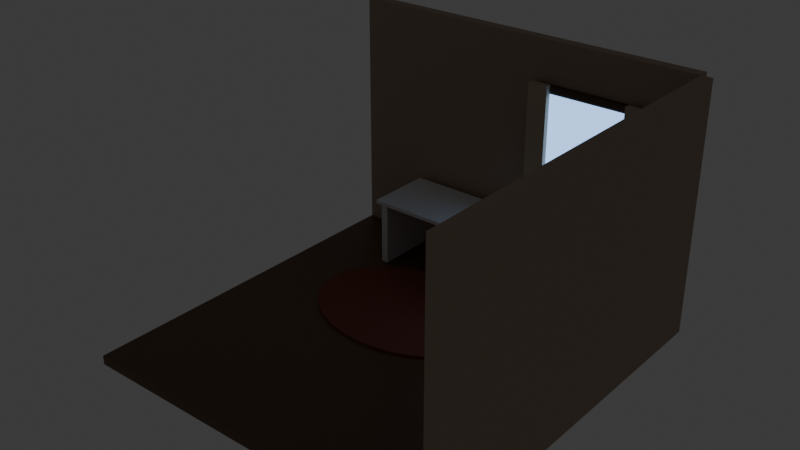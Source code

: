 # Source: cozydeskroom.blend  (saved by Blender 5.2.45; exported with 4.5.12 LTS)
import bpy
from mathutils import Matrix  # noqa: F401  (used for matrix-valued properties, if any)

bpy.ops.wm.read_factory_settings(use_empty=True)
scene = bpy.context.scene
scene.name = 'Scene'

# ---- collections
col_collection = bpy.data.collections.new('Collection'); scene.collection.children.link(col_collection)

# ---- materials (node trees are filled in below, after node groups)
mat_floor_material = bpy.data.materials.new('Floor_Material')
mat_wallplaster_material = bpy.data.materials.new('WallPlaster_Material')
mat_windowframe_material = bpy.data.materials.new('WindowFrame_Material')
mat_windowglass_material = bpy.data.materials.new('WindowGlass_Material')
mat_curtainfabric_material = bpy.data.materials.new('CurtainFabric_Material')
mat_rug_material = bpy.data.materials.new('Rug_Material')

# ---- material node trees
mat_floor_material.use_nodes = True; mat_floor_material.node_tree.nodes.clear()
_N = mat_floor_material.node_tree.nodes; _L = mat_floor_material.node_tree.links
n0 = _N.new('ShaderNodeBsdfPrincipled'); n0.name = 'Principled BSDF'; n0.location = (-200, 100)
n0.inputs[0].default_value = (0.14, 0.07, 0.03, 1.0)
n0.inputs[2].default_value = 0.45
n0.inputs[10].default_value = 0.005
n1 = _N.new('ShaderNodeOutputMaterial'); n1.name = 'Material Output'; n1.location = (200, 100)
_L.new(n0.outputs[0], n1.inputs[0])
n1.is_active_output = True
mat_wallplaster_material.use_nodes = True; mat_wallplaster_material.node_tree.nodes.clear()
_N = mat_wallplaster_material.node_tree.nodes; _L = mat_wallplaster_material.node_tree.links
n0 = _N.new('ShaderNodeBsdfPrincipled'); n0.name = 'Principled BSDF'; n0.location = (-200, 100)
n0.inputs[0].default_value = (0.42, 0.32, 0.24, 1.0)
n0.inputs[2].default_value = 0.9
n0.inputs[10].default_value = 0.005
n1 = _N.new('ShaderNodeOutputMaterial'); n1.name = 'Material Output'; n1.location = (200, 100)
_L.new(n0.outputs[0], n1.inputs[0])
n1.is_active_output = True
mat_windowframe_material.use_nodes = True; mat_windowframe_material.node_tree.nodes.clear()
_N = mat_windowframe_material.node_tree.nodes; _L = mat_windowframe_material.node_tree.links
n0 = _N.new('ShaderNodeBsdfPrincipled'); n0.name = 'Principled BSDF'; n0.location = (-200, 100)
n0.inputs[0].default_value = (0.09, 0.05, 0.025, 1.0)
n0.inputs[10].default_value = 0.005
n1 = _N.new('ShaderNodeOutputMaterial'); n1.name = 'Material Output'; n1.location = (200, 100)
_L.new(n0.outputs[0], n1.inputs[0])
n1.is_active_output = True
mat_windowglass_material.use_nodes = True; mat_windowglass_material.node_tree.nodes.clear()
_N = mat_windowglass_material.node_tree.nodes; _L = mat_windowglass_material.node_tree.links
n0 = _N.new('ShaderNodeBsdfPrincipled'); n0.name = 'Principled BSDF'; n0.location = (-200, 100)
n0.inputs[0].default_value = (0.25, 0.42, 0.75, 1.0)
n0.inputs[2].default_value = 0.3
n0.inputs[10].default_value = 0.005
n0.inputs[27].default_value = (0.25, 0.42, 0.75, 1.0)
n0.inputs[28].default_value = 2.5
n1 = _N.new('ShaderNodeOutputMaterial'); n1.name = 'Material Output'; n1.location = (200, 100)
_L.new(n0.outputs[0], n1.inputs[0])
n1.is_active_output = True
mat_curtainfabric_material.use_nodes = True; mat_curtainfabric_material.node_tree.nodes.clear()
_N = mat_curtainfabric_material.node_tree.nodes; _L = mat_curtainfabric_material.node_tree.links
n0 = _N.new('ShaderNodeBsdfPrincipled'); n0.name = 'Principled BSDF'; n0.location = (-200, 100)
n0.inputs[0].default_value = (0.55, 0.45, 0.32, 1.0)
n0.inputs[2].default_value = 0.95
n0.inputs[10].default_value = 0.005
n1 = _N.new('ShaderNodeOutputMaterial'); n1.name = 'Material Output'; n1.location = (200, 100)
_L.new(n0.outputs[0], n1.inputs[0])
n1.is_active_output = True
mat_rug_material.use_nodes = True; mat_rug_material.node_tree.nodes.clear()
_N = mat_rug_material.node_tree.nodes; _L = mat_rug_material.node_tree.links
n0 = _N.new('ShaderNodeBsdfPrincipled'); n0.name = 'Principled BSDF'; n0.location = (-200, 100)
n0.inputs[0].default_value = (0.26, 0.07, 0.04, 1.0)
n0.inputs[2].default_value = 0.95
n0.inputs[10].default_value = 0.005
n1 = _N.new('ShaderNodeOutputMaterial'); n1.name = 'Material Output'; n1.location = (200, 100)
_L.new(n0.outputs[0], n1.inputs[0])
n1.is_active_output = True

# ---- world
world_world = bpy.data.worlds.new('World'); scene.world = world_world
world_world.use_nodes = True; world_world.node_tree.nodes.clear()
_N = world_world.node_tree.nodes; _L = world_world.node_tree.links
n0 = _N.new('ShaderNodeOutputWorld'); n0.name = 'World Output'; n0.location = (200, 100)
n1 = _N.new('ShaderNodeBackground'); n1.name = 'Background'; n1.location = (-200, 100)
n1.inputs[0].default_value = (0.05088, 0.05088, 0.05088, 1.0)
_L.new(n1.outputs[0], n0.inputs[0])
n0.is_active_output = True
world_world.color = (0.05088, 0.05088, 0.05088)
world_world.sun_shadow_jitter_overblur = 0.0

# ---- meshes
me_floor_mesh = bpy.data.meshes.new('Floor_Mesh')
me_floor_mesh.from_pydata([(-1.0, -1.0, -1.0), (1.0, -1.0, -1.0), (1.0, 1.0, -1.0), (-1.0, 1.0, -1.0), (-1.0, -1.0, 1.0), (1.0, -1.0, 1.0), (1.0, 1.0, 1.0), (-1.0, 1.0, 1.0)], [], [(0, 3, 2, 1), (4, 5, 6, 7), (0, 1, 5, 4), (1, 2, 6, 5), (2, 3, 7, 6), (3, 0, 4, 7)])
me_floor_mesh.materials.append(mat_floor_material)
me_floor_mesh.update()
me_backwall_mesh = bpy.data.meshes.new('BackWall_Mesh')
me_backwall_mesh.from_pydata([(-1.0, -1.0, -1.0), (1.0, -1.0, -1.0), (1.0, 1.0, -1.0), (-1.0, 1.0, -1.0), (-1.0, -1.0, 1.0), (1.0, -1.0, 1.0), (1.0, 1.0, 1.0), (-1.0, 1.0, 1.0)], [], [(0, 3, 2, 1), (4, 5, 6, 7), (0, 1, 5, 4), (1, 2, 6, 5), (2, 3, 7, 6), (3, 0, 4, 7)])
me_backwall_mesh.materials.append(mat_wallplaster_material)
me_backwall_mesh.update()
me_rightwall_mesh = bpy.data.meshes.new('RightWall_Mesh')
me_rightwall_mesh.from_pydata([(-1.0, -1.0, -1.0), (1.0, -1.0, -1.0), (1.0, 1.0, -1.0), (-1.0, 1.0, -1.0), (-1.0, -1.0, 1.0), (1.0, -1.0, 1.0), (1.0, 1.0, 1.0), (-1.0, 1.0, 1.0)], [], [(0, 3, 2, 1), (4, 5, 6, 7), (0, 1, 5, 4), (1, 2, 6, 5), (2, 3, 7, 6), (3, 0, 4, 7)])
me_rightwall_mesh.materials.append(mat_wallplaster_material)
me_rightwall_mesh.update()
me_windowframe_mesh = bpy.data.meshes.new('WindowFrame_Mesh')
me_windowframe_mesh.from_pydata([(-1.0, -1.0, -1.0), (1.0, -1.0, -1.0), (1.0, 1.0, -1.0), (-1.0, 1.0, -1.0), (-1.0, -1.0, 1.0), (1.0, -1.0, 1.0), (1.0, 1.0, 1.0), (-1.0, 1.0, 1.0)], [], [(0, 3, 2, 1), (4, 5, 6, 7), (0, 1, 5, 4), (1, 2, 6, 5), (2, 3, 7, 6), (3, 0, 4, 7)])
me_windowframe_mesh.materials.append(mat_windowframe_material)
me_windowframe_mesh.update()
me_windowglass_mesh = bpy.data.meshes.new('WindowGlass_Mesh')
me_windowglass_mesh.from_pydata([(-1.0, -1.0, 0.0), (1.0, -1.0, 0.0), (1.0, 1.0, 0.0), (-1.0, 1.0, 0.0)], [], [(0, 1, 2, 3)])
me_windowglass_mesh.materials.append(mat_windowglass_material)
me_windowglass_mesh.update()
me_curtainleft_mesh = bpy.data.meshes.new('CurtainLeft_Mesh')
me_curtainleft_mesh.from_pydata([(-1.0, -1.0, -1.0), (1.0, -1.0, -1.0), (1.0, 1.0, -1.0), (-1.0, 1.0, -1.0), (-1.0, -1.0, 1.0), (1.0, -1.0, 1.0), (1.0, 1.0, 1.0), (-1.0, 1.0, 1.0)], [], [(0, 3, 2, 1), (4, 5, 6, 7), (0, 1, 5, 4), (1, 2, 6, 5), (2, 3, 7, 6), (3, 0, 4, 7)])
me_curtainleft_mesh.materials.append(mat_curtainfabric_material)
me_curtainleft_mesh.update()
me_curtainright_mesh = bpy.data.meshes.new('CurtainRight_Mesh')
me_curtainright_mesh.from_pydata([(-1.0, -1.0, -1.0), (1.0, -1.0, -1.0), (1.0, 1.0, -1.0), (-1.0, 1.0, -1.0), (-1.0, -1.0, 1.0), (1.0, -1.0, 1.0), (1.0, 1.0, 1.0), (-1.0, 1.0, 1.0)], [], [(0, 3, 2, 1), (4, 5, 6, 7), (0, 1, 5, 4), (1, 2, 6, 5), (2, 3, 7, 6), (3, 0, 4, 7)])
me_curtainright_mesh.materials.append(mat_curtainfabric_material)
me_curtainright_mesh.update()
me_rug_mesh = bpy.data.meshes.new('Rug_Mesh')
me_rug_mesh.from_pydata([(1.0, 0.0, -1.0), (0.9808, 0.1951, -1.0), (0.9239, 0.3827, -1.0), (0.8315, 0.5556, -1.0), (0.7071, 0.7071, -1.0), (0.5556, 0.8315, -1.0), (0.3827, 0.9239, -1.0), (0.1951, 0.9808, -1.0), (6.123e-17, 1.0, -1.0), (-0.1951, 0.9808, -1.0), (-0.3827, 0.9239, -1.0), (-0.5556, 0.8315, -1.0), (-0.7071, 0.7071, -1.0), (-0.8315, 0.5556, -1.0), (-0.9239, 0.3827, -1.0), (-0.9808, 0.1951, -1.0), (-1.0, 1.225e-16, -1.0), (-0.9808, -0.1951, -1.0), (-0.9239, -0.3827, -1.0), (-0.8315, -0.5556, -1.0), (-0.7071, -0.7071, -1.0), (-0.5556, -0.8315, -1.0), (-0.3827, -0.9239, -1.0), (-0.1951, -0.9808, -1.0), (-1.837e-16, -1.0, -1.0), (0.1951, -0.9808, -1.0), (0.3827, -0.9239, -1.0), (0.5556, -0.8315, -1.0), (0.7071, -0.7071, -1.0), (0.8315, -0.5556, -1.0), (0.9239, -0.3827, -1.0), (0.9808, -0.1951, -1.0), (1.0, 0.0, 1.0), (0.9808, 0.1951, 1.0), (0.9239, 0.3827, 1.0), (0.8315, 0.5556, 1.0), (0.7071, 0.7071, 1.0), (0.5556, 0.8315, 1.0), (0.3827, 0.9239, 1.0), (0.1951, 0.9808, 1.0), (6.123e-17, 1.0, 1.0), (-0.1951, 0.9808, 1.0), (-0.3827, 0.9239, 1.0), (-0.5556, 0.8315, 1.0), (-0.7071, 0.7071, 1.0), (-0.8315, 0.5556, 1.0), (-0.9239, 0.3827, 1.0), (-0.9808, 0.1951, 1.0), (-1.0, 1.225e-16, 1.0), (-0.9808, -0.1951, 1.0), (-0.9239, -0.3827, 1.0), (-0.8315, -0.5556, 1.0), (-0.7071, -0.7071, 1.0), (-0.5556, -0.8315, 1.0), (-0.3827, -0.9239, 1.0), (-0.1951, -0.9808, 1.0), (-1.837e-16, -1.0, 1.0), (0.1951, -0.9808, 1.0), (0.3827, -0.9239, 1.0), (0.5556, -0.8315, 1.0), (0.7071, -0.7071, 1.0), (0.8315, -0.5556, 1.0), (0.9239, -0.3827, 1.0), (0.9808, -0.1951, 1.0)], [], [(31, 30, 29, 28, 27, 26, 25, 24, 23, 22, 21, 20, 19, 18, 17, 16, 15, 14, 13, 12, 11, 10, 9, 8, 7, 6, 5, 4, 3, 2, 1, 0), (32, 33, 34, 35, 36, 37, 38, 39, 40, 41, 42, 43, 44, 45, 46, 47, 48, 49, 50, 51, 52, 53, 54, 55, 56, 57, 58, 59, 60, 61, 62, 63), (0, 1, 33, 32), (1, 2, 34, 33), (2, 3, 35, 34), (3, 4, 36, 35), (4, 5, 37, 36), (5, 6, 38, 37), (6, 7, 39, 38), (7, 8, 40, 39), (8, 9, 41, 40), (9, 10, 42, 41), (10, 11, 43, 42), (11, 12, 44, 43), (12, 13, 45, 44), (13, 14, 46, 45), (14, 15, 47, 46), (15, 16, 48, 47), (16, 17, 49, 48), (17, 18, 50, 49), (18, 19, 51, 50), (19, 20, 52, 51), (20, 21, 53, 52), (21, 22, 54, 53), (22, 23, 55, 54), (23, 24, 56, 55), (24, 25, 57, 56), (25, 26, 58, 57), (26, 27, 59, 58), (27, 28, 60, 59), (28, 29, 61, 60), (29, 30, 62, 61), (30, 31, 63, 62), (31, 0, 32, 63)])
me_rug_mesh.materials.append(mat_rug_material)
me_rug_mesh.update()
me_desktop_mesh = bpy.data.meshes.new('DeskTop_Mesh')
me_desktop_mesh.from_pydata([(-1.0, -1.0, -1.0), (1.0, -1.0, -1.0), (1.0, 1.0, -1.0), (-1.0, 1.0, -1.0), (-1.0, -1.0, 1.0), (1.0, -1.0, 1.0), (1.0, 1.0, 1.0), (-1.0, 1.0, 1.0)], [], [(0, 3, 2, 1), (4, 5, 6, 7), (0, 1, 5, 4), (1, 2, 6, 5), (2, 3, 7, 6), (3, 0, 4, 7)])
me_desktop_mesh.update()
me_deskpanelleft_mesh = bpy.data.meshes.new('DeskPanelLeft_Mesh')
me_deskpanelleft_mesh.from_pydata([(-1.0, -1.0, -1.0), (1.0, -1.0, -1.0), (1.0, 1.0, -1.0), (-1.0, 1.0, -1.0), (-1.0, -1.0, 1.0), (1.0, -1.0, 1.0), (1.0, 1.0, 1.0), (-1.0, 1.0, 1.0)], [], [(0, 3, 2, 1), (4, 5, 6, 7), (0, 1, 5, 4), (1, 2, 6, 5), (2, 3, 7, 6), (3, 0, 4, 7)])
me_deskpanelleft_mesh.update()

# ---- objects
ob_floor = bpy.data.objects.new('Floor', me_floor_mesh)
ob_backwall = bpy.data.objects.new('BackWall', me_backwall_mesh)
ob_rightwall = bpy.data.objects.new('RightWall', me_rightwall_mesh)
ob_windowframe = bpy.data.objects.new('WindowFrame', me_windowframe_mesh)
ob_windowglass = bpy.data.objects.new('WindowGlass', me_windowglass_mesh)
ob_curtainleft = bpy.data.objects.new('CurtainLeft', me_curtainleft_mesh)
ob_curtainright = bpy.data.objects.new('CurtainRight', me_curtainright_mesh)
ob_rug = bpy.data.objects.new('Rug', me_rug_mesh)
ob_desktop = bpy.data.objects.new('DeskTop', me_desktop_mesh)
ob_deskpanelleft = bpy.data.objects.new('DeskPanelLeft', me_deskpanelleft_mesh)

# ---- transforms, parenting, visibility, modifiers, constraints
ob_floor.location = (0.0, 0.0, -0.05)
ob_floor.scale = (2.0, 2.0, 0.05)
ob_backwall.location = (0.0, 2.06, 1.35)
ob_backwall.scale = (2.0, 0.06, 1.35)
ob_rightwall.location = (2.06, 0.0, 1.35)
ob_rightwall.scale = (0.06, 2.0, 1.35)
ob_windowframe.location = (0.9, 1.965, 1.55)
ob_windowframe.scale = (0.62, 0.035, 0.7)
ob_windowglass.location = (0.9, 1.925, 1.55)
ob_windowglass.rotation_euler = (1.571, 0.0, 0.0)
ob_windowglass.scale = (0.525, 0.625, 1.0)
ob_curtainleft.location = (0.35, 1.9, 1.55)
ob_curtainleft.scale = (0.11, 0.035, 0.72)
ob_curtainright.location = (1.45, 1.9, 1.55)
ob_curtainright.scale = (0.11, 0.035, 0.72)
ob_rug.location = (-0.25, 0.55, 0.012)
ob_rug.scale = (1.05, 0.78, 0.012)
ob_desktop.location = (-0.35, 1.55, 0.74)
ob_desktop.scale = (0.85, 0.38, 0.02)
ob_deskpanelleft.location = (-1.12, 1.55, 0.36)
ob_deskpanelleft.scale = (0.04, 0.34, 0.36)

# ---- collection membership
col_collection.objects.link(ob_floor)
col_collection.objects.link(ob_backwall)
col_collection.objects.link(ob_rightwall)
col_collection.objects.link(ob_windowframe)
col_collection.objects.link(ob_windowglass)
col_collection.objects.link(ob_curtainleft)
col_collection.objects.link(ob_curtainright)
col_collection.objects.link(ob_rug)
col_collection.objects.link(ob_desktop)
col_collection.objects.link(ob_deskpanelleft)

# ---- scene / render settings (as saved in the file)
scene.frame_start = 1; scene.frame_end = 250; scene.frame_set(1)
scene.render.engine = 'BLENDER_EEVEE_NEXT'
scene.render.bake_bias = 0.0
scene.render.bake_samples = 0
scene.render.compositor_device = 'GPU'
scene.eevee.use_volume_custom_range = False
scene.eevee.fast_gi_thickness_near = 0.1
scene.eevee.fast_gi_thickness_far = 0.0
scene.eevee.ray_tracing_options.screen_trace_thickness = 0.1
bpy.context.view_layer.update()

# ---- added for rendering (the .blend has no active camera): camera
cam_auto = bpy.data.cameras.new('AutoCamera')
cam_auto.lens = 50.0
cam_auto.sensor_width = 36.0
cam_auto.clip_end = 1000.0
ob_auto_camera = bpy.data.objects.new('AutoCamera', cam_auto)
scene.collection.objects.link(ob_auto_camera)
ob_auto_camera.location = (6.04105, -7.11726, 6.08484)
ob_auto_camera.rotation_euler = (1.09748, -7.21219e-08, 0.694738)
scene.camera = ob_auto_camera
bpy.context.view_layer.update()
